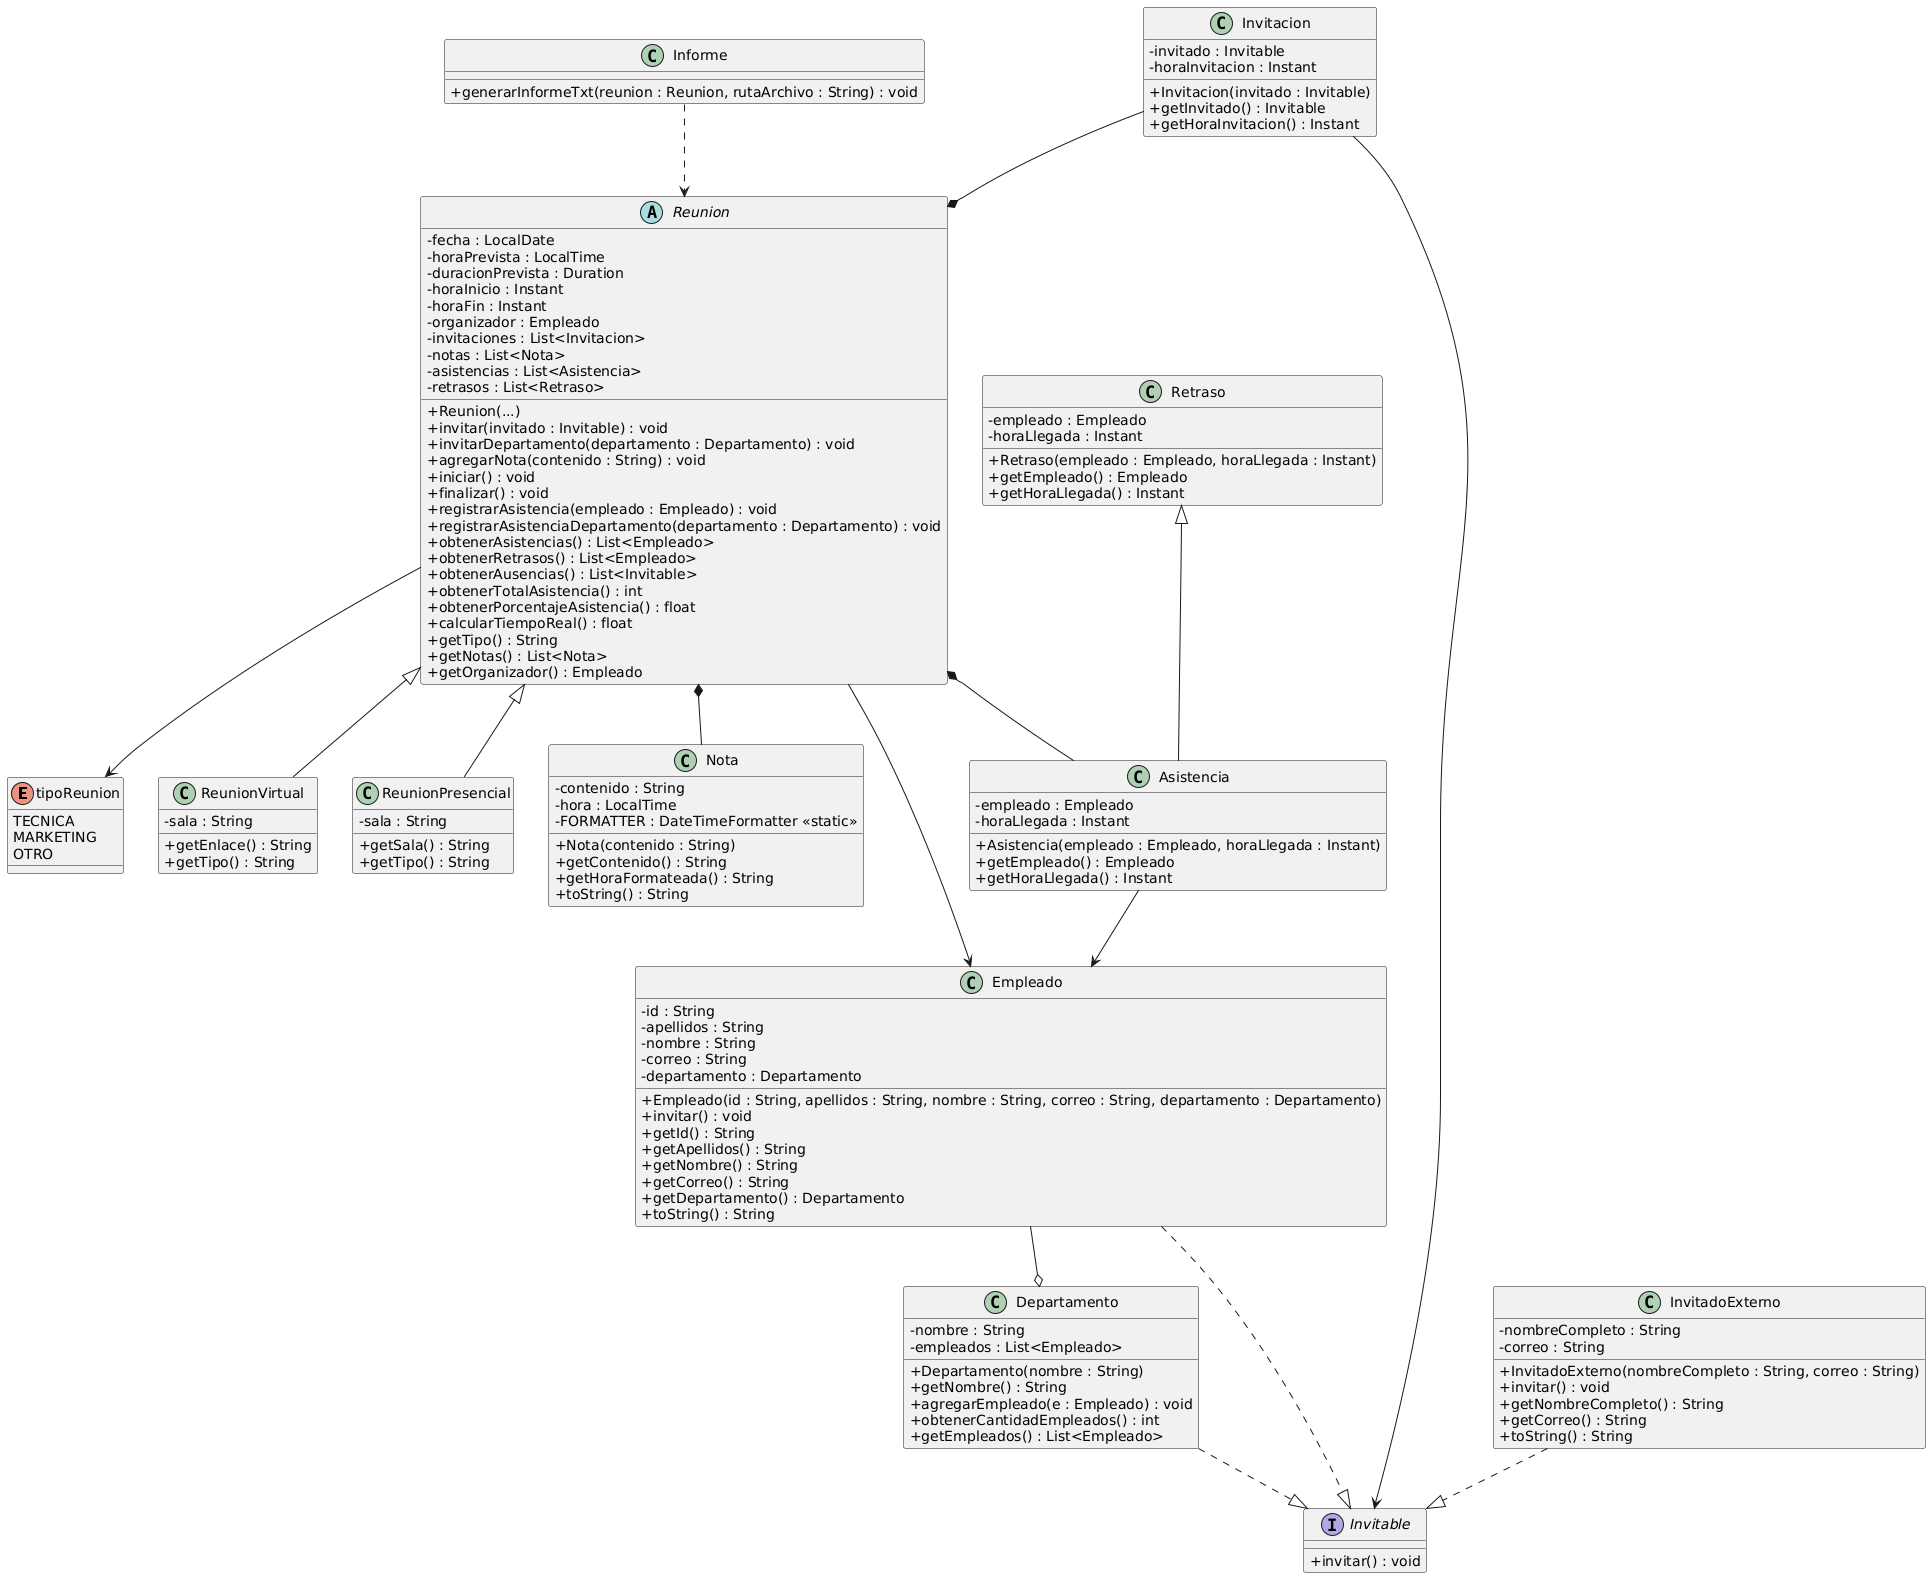

The diagram above was rendered by PlantUML. Its source (embedded in the PNG):
@startuml
' Configuración visual
skinparam classAttributeIconSize 0

' Enumeración
enum tipoReunion {
    TECNICA
    MARKETING
    OTRO
}

' Clases principales
abstract class Reunion {
    - fecha : LocalDate
    - horaPrevista : LocalTime
    - duracionPrevista : Duration
    - horaInicio : Instant
    - horaFin : Instant
    - organizador : Empleado
    - invitaciones : List<Invitacion>
    - notas : List<Nota>
    - asistencias : List<Asistencia>
    - retrasos : List<Retraso>
    + Reunion(...)
    + invitar(invitado : Invitable) : void
    + invitarDepartamento(departamento : Departamento) : void
    + agregarNota(contenido : String) : void
    + iniciar() : void
    + finalizar() : void
    + registrarAsistencia(empleado : Empleado) : void
    + registrarAsistenciaDepartamento(departamento : Departamento) : void
    + obtenerAsistencias() : List<Empleado>
    + obtenerRetrasos() : List<Empleado>
    + obtenerAusencias() : List<Invitable>
    + obtenerTotalAsistencia() : int
    + obtenerPorcentajeAsistencia() : float
    + calcularTiempoReal() : float
    + getTipo() : String
    + getNotas() : List<Nota>
    + getOrganizador() : Empleado
}

class ReunionVirtual {
    - sala : String
    + getEnlace() : String
    + getTipo() : String
}


class ReunionPresencial {
    - sala : String
    + getSala() : String
    + getTipo() : String
}

class Nota {
    - contenido : String
    - hora : LocalTime
    - FORMATTER : DateTimeFormatter <<static>>
    + Nota(contenido : String)
    + getContenido() : String
    + getHoraFormateada() : String
    + toString() : String
}

class Empleado {
    - id : String
    - apellidos : String
    - nombre : String
    - correo : String
    - departamento : Departamento
    + Empleado(id : String, apellidos : String, nombre : String, correo : String, departamento : Departamento)
    + invitar() : void
    + getId() : String
    + getApellidos() : String
    + getNombre() : String
    + getCorreo() : String
    + getDepartamento() : Departamento
    + toString() : String
}

class Departamento {
    - nombre : String
    - empleados : List<Empleado>
    + Departamento(nombre : String)
    + getNombre() : String
    + agregarEmpleado(e : Empleado) : void
    + obtenerCantidadEmpleados() : int
    + getEmpleados() : List<Empleado>
}
class Asistencia {
    - empleado : Empleado
    - horaLlegada : Instant
    + Asistencia(empleado : Empleado, horaLlegada : Instant)
    + getEmpleado() : Empleado
    + getHoraLlegada() : Instant
}



class Retraso {
    - empleado : Empleado
    - horaLlegada : Instant
    + Retraso(empleado : Empleado, horaLlegada : Instant)
    + getEmpleado() : Empleado
    + getHoraLlegada() : Instant
}

class Invitacion {
    - invitado : Invitable
    - horaInvitacion : Instant
    + Invitacion(invitado : Invitable)
    + getInvitado() : Invitable
    + getHoraInvitacion() : Instant
}

interface Invitable {
    +invitar() : void
}

class InvitadoExterno {
    - nombreCompleto : String
    - correo : String
    + InvitadoExterno(nombreCompleto : String, correo : String)
    + invitar() : void
    + getNombreCompleto() : String
    + getCorreo() : String
    + toString() : String
}
class Informe {
    + generarInformeTxt(reunion : Reunion, rutaArchivo : String) : void
}
' Relaciones

Invitacion --* Reunion
Invitacion --> Invitable
Reunion --> tipoReunion
Reunion *-- Nota
Reunion *-- Asistencia
Asistencia --> Empleado
Empleado --o Departamento
Empleado ..|> Invitable
Departamento ..|> Invitable
Retraso <|-- Asistencia
Reunion <|-- ReunionVirtual
Reunion <|-- ReunionPresencial
InvitadoExterno ..|> Invitable
Informe ..> Reunion



Reunion --> Empleado
@enduml